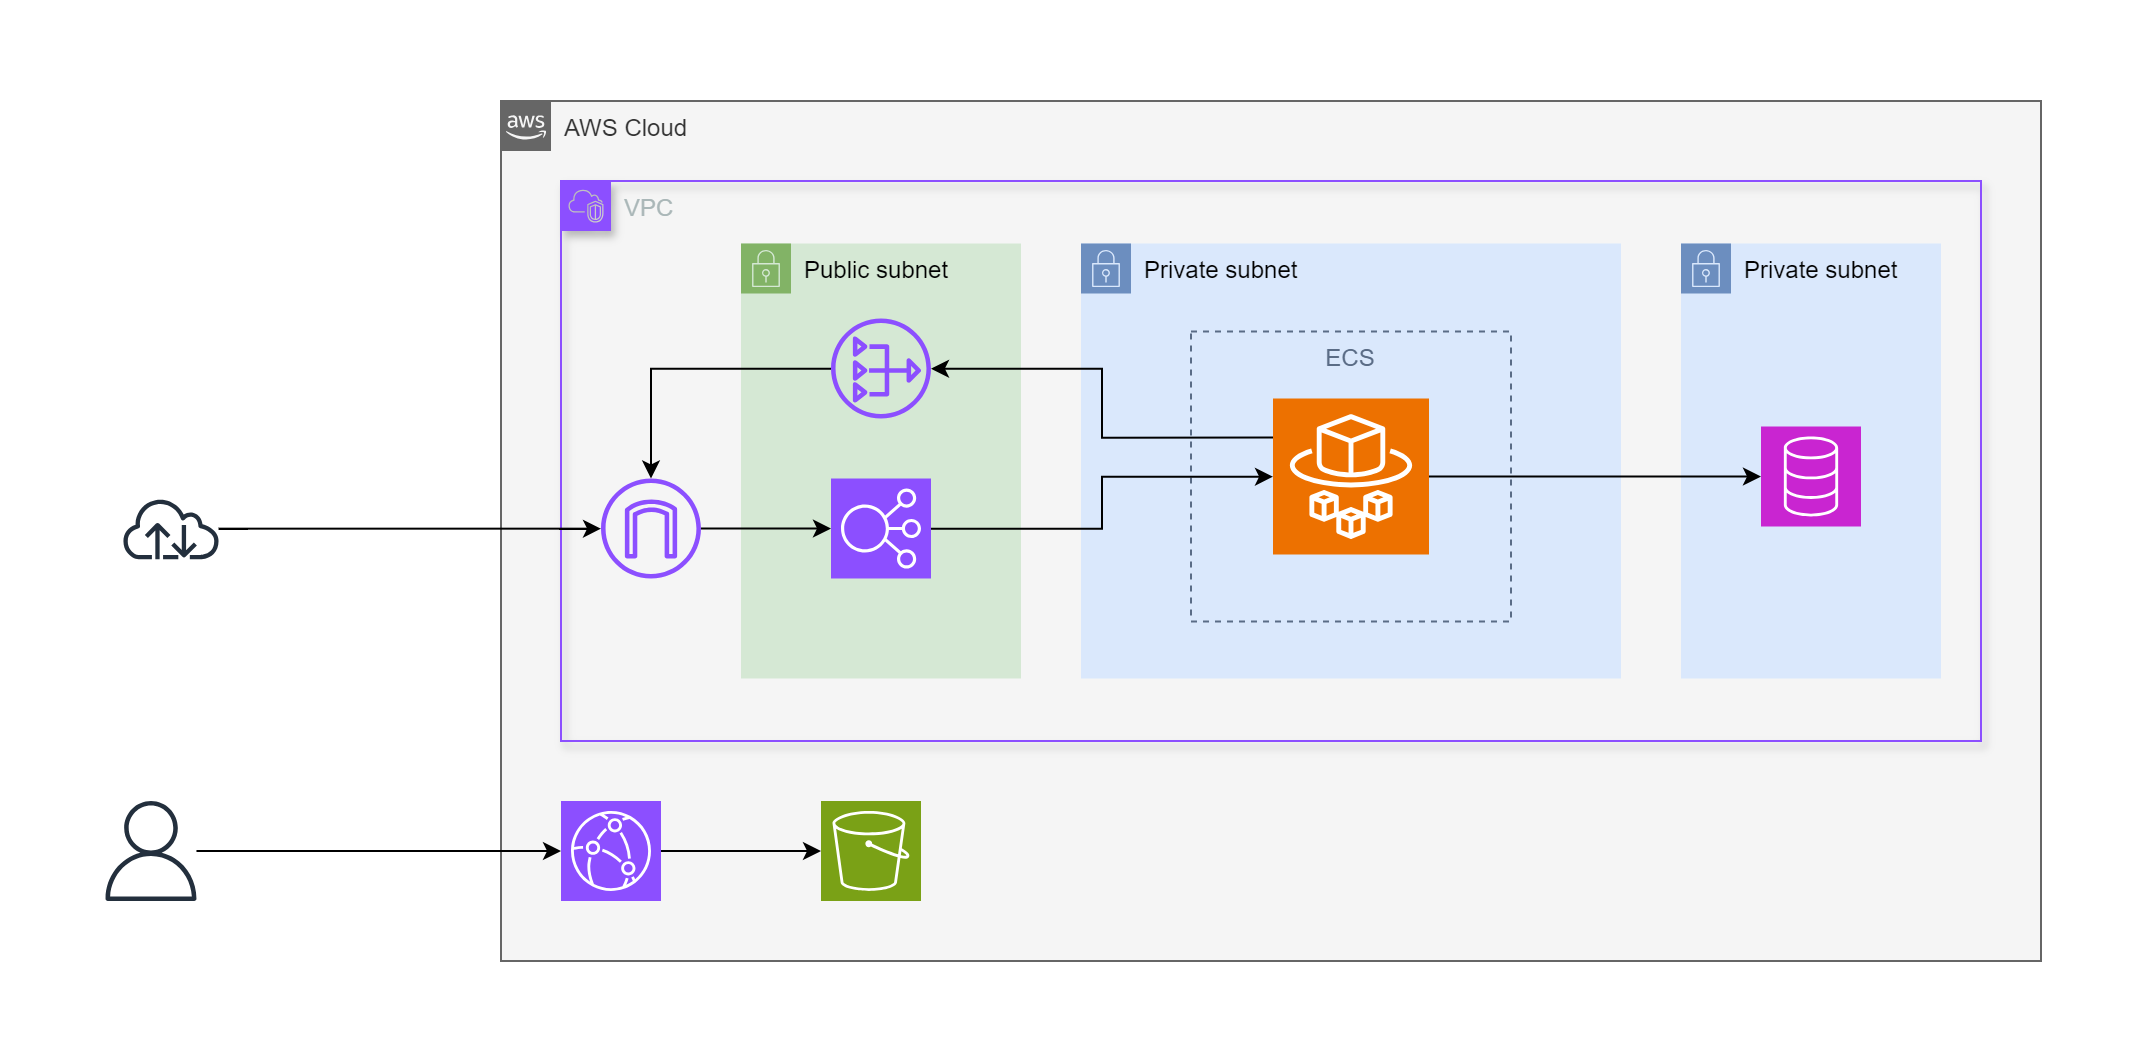

The diagram above was exported from draw.io. Its source (the exported page's mxGraphModel, read from the mxfile embedded in the PNG):
<mxGraphModel dx="1155" dy="654" grid="1" gridSize="10" guides="1" tooltips="1" connect="1" arrows="1" fold="1" page="1" pageScale="1" pageWidth="827" pageHeight="1169" background="none" math="0" shadow="0">
  <root>
    <mxCell id="0" />
    <mxCell id="1" parent="0" />
    <mxCell id="fvwAENwHUn6193kttJ-c-1" value="AWS Cloud" style="points=[[0,0],[0.25,0],[0.5,0],[0.75,0],[1,0],[1,0.25],[1,0.5],[1,0.75],[1,1],[0.75,1],[0.5,1],[0.25,1],[0,1],[0,0.75],[0,0.5],[0,0.25]];outlineConnect=0;html=1;whiteSpace=wrap;fontSize=12;fontStyle=0;container=1;pointerEvents=0;collapsible=0;recursiveResize=0;shape=mxgraph.aws4.group;grIcon=mxgraph.aws4.group_aws_cloud_alt;strokeColor=#666666;fillColor=#f5f5f5;verticalAlign=top;align=left;spacingLeft=30;fontColor=#333333;dashed=0;" parent="1" vertex="1">
      <mxGeometry x="480" y="310" width="770" height="430" as="geometry" />
    </mxCell>
    <mxCell id="fvwAENwHUn6193kttJ-c-5" value="VPC" style="points=[[0,0],[0.25,0],[0.5,0],[0.75,0],[1,0],[1,0.25],[1,0.5],[1,0.75],[1,1],[0.75,1],[0.5,1],[0.25,1],[0,1],[0,0.75],[0,0.5],[0,0.25]];outlineConnect=0;gradientColor=none;html=1;whiteSpace=wrap;fontSize=12;fontStyle=0;container=1;pointerEvents=0;collapsible=0;recursiveResize=0;shape=mxgraph.aws4.group;grIcon=mxgraph.aws4.group_vpc2;strokeColor=#8C4FFF;fillColor=none;verticalAlign=top;align=left;spacingLeft=30;fontColor=#AAB7B8;dashed=0;shadow=1;fillStyle=solid;" parent="fvwAENwHUn6193kttJ-c-1" vertex="1">
      <mxGeometry x="30" y="40" width="710" height="280" as="geometry" />
    </mxCell>
    <mxCell id="fvwAENwHUn6193kttJ-c-6" value="Public subnet" style="points=[[0,0],[0.25,0],[0.5,0],[0.75,0],[1,0],[1,0.25],[1,0.5],[1,0.75],[1,1],[0.75,1],[0.5,1],[0.25,1],[0,1],[0,0.75],[0,0.5],[0,0.25]];outlineConnect=0;html=1;whiteSpace=wrap;fontSize=12;fontStyle=0;container=1;pointerEvents=0;collapsible=0;recursiveResize=0;shape=mxgraph.aws4.group;grIcon=mxgraph.aws4.group_security_group;grStroke=0;strokeColor=#82b366;fillColor=#d5e8d4;verticalAlign=top;align=left;spacingLeft=30;dashed=0;" parent="fvwAENwHUn6193kttJ-c-5" vertex="1">
      <mxGeometry x="90" y="31.25" width="140" height="217.5" as="geometry" />
    </mxCell>
    <mxCell id="fvwAENwHUn6193kttJ-c-10" value="" style="sketch=0;outlineConnect=0;fontColor=#232F3E;gradientColor=none;fillColor=#8C4FFF;strokeColor=none;dashed=0;verticalLabelPosition=bottom;verticalAlign=top;align=center;html=1;fontSize=12;fontStyle=0;aspect=fixed;pointerEvents=1;shape=mxgraph.aws4.nat_gateway;" parent="fvwAENwHUn6193kttJ-c-6" vertex="1">
      <mxGeometry x="45" y="37.5" width="50" height="50" as="geometry" />
    </mxCell>
    <mxCell id="fvwAENwHUn6193kttJ-c-12" value="" style="sketch=0;points=[[0,0,0],[0.25,0,0],[0.5,0,0],[0.75,0,0],[1,0,0],[0,1,0],[0.25,1,0],[0.5,1,0],[0.75,1,0],[1,1,0],[0,0.25,0],[0,0.5,0],[0,0.75,0],[1,0.25,0],[1,0.5,0],[1,0.75,0]];outlineConnect=0;fontColor=#232F3E;fillColor=#8C4FFF;strokeColor=#ffffff;dashed=0;verticalLabelPosition=bottom;verticalAlign=top;align=center;html=1;fontSize=12;fontStyle=0;aspect=fixed;shape=mxgraph.aws4.resourceIcon;resIcon=mxgraph.aws4.elastic_load_balancing;" parent="fvwAENwHUn6193kttJ-c-6" vertex="1">
      <mxGeometry x="45" y="117.5" width="50" height="50" as="geometry" />
    </mxCell>
    <mxCell id="fvwAENwHUn6193kttJ-c-8" value="Private subnet" style="points=[[0,0],[0.25,0],[0.5,0],[0.75,0],[1,0],[1,0.25],[1,0.5],[1,0.75],[1,1],[0.75,1],[0.5,1],[0.25,1],[0,1],[0,0.75],[0,0.5],[0,0.25]];outlineConnect=0;html=1;whiteSpace=wrap;fontSize=12;fontStyle=0;container=1;pointerEvents=0;collapsible=0;recursiveResize=0;shape=mxgraph.aws4.group;grIcon=mxgraph.aws4.group_security_group;grStroke=0;strokeColor=#6c8ebf;fillColor=#dae8fc;verticalAlign=top;align=left;spacingLeft=30;dashed=0;" parent="fvwAENwHUn6193kttJ-c-5" vertex="1">
      <mxGeometry x="560" y="31.25" width="130" height="217.5" as="geometry" />
    </mxCell>
    <mxCell id="fvwAENwHUn6193kttJ-c-23" value="" style="sketch=0;points=[[0,0,0],[0.25,0,0],[0.5,0,0],[0.75,0,0],[1,0,0],[0,1,0],[0.25,1,0],[0.5,1,0],[0.75,1,0],[1,1,0],[0,0.25,0],[0,0.5,0],[0,0.75,0],[1,0.25,0],[1,0.5,0],[1,0.75,0]];outlineConnect=0;fontColor=#232F3E;fillColor=#C925D1;strokeColor=#ffffff;dashed=0;verticalLabelPosition=bottom;verticalAlign=top;align=center;html=1;fontSize=12;fontStyle=0;aspect=fixed;shape=mxgraph.aws4.resourceIcon;resIcon=mxgraph.aws4.database;" parent="fvwAENwHUn6193kttJ-c-8" vertex="1">
      <mxGeometry x="40" y="91.49999999999994" width="50" height="50" as="geometry" />
    </mxCell>
    <mxCell id="fvwAENwHUn6193kttJ-c-7" value="Private subnet" style="points=[[0,0],[0.25,0],[0.5,0],[0.75,0],[1,0],[1,0.25],[1,0.5],[1,0.75],[1,1],[0.75,1],[0.5,1],[0.25,1],[0,1],[0,0.75],[0,0.5],[0,0.25]];outlineConnect=0;html=1;whiteSpace=wrap;fontSize=12;fontStyle=0;container=1;pointerEvents=0;collapsible=0;recursiveResize=0;shape=mxgraph.aws4.group;grIcon=mxgraph.aws4.group_security_group;grStroke=0;strokeColor=#6c8ebf;fillColor=#dae8fc;verticalAlign=top;align=left;spacingLeft=30;dashed=0;" parent="fvwAENwHUn6193kttJ-c-5" vertex="1">
      <mxGeometry x="260" y="31.25" width="270" height="217.5" as="geometry" />
    </mxCell>
    <mxCell id="fvwAENwHUn6193kttJ-c-20" value="ECS" style="fillColor=none;strokeColor=#5A6C86;dashed=1;verticalAlign=top;fontStyle=0;fontColor=#5A6C86;whiteSpace=wrap;html=1;" parent="fvwAENwHUn6193kttJ-c-7" vertex="1">
      <mxGeometry x="55" y="44" width="160" height="145" as="geometry" />
    </mxCell>
    <mxCell id="fvwAENwHUn6193kttJ-c-21" value="" style="sketch=0;points=[[0,0,0],[0.25,0,0],[0.5,0,0],[0.75,0,0],[1,0,0],[0,1,0],[0.25,1,0],[0.5,1,0],[0.75,1,0],[1,1,0],[0,0.25,0],[0,0.5,0],[0,0.75,0],[1,0.25,0],[1,0.5,0],[1,0.75,0]];outlineConnect=0;fontColor=#232F3E;fillColor=#ED7100;strokeColor=#ffffff;dashed=0;verticalLabelPosition=bottom;verticalAlign=top;align=center;html=1;fontSize=12;fontStyle=0;aspect=fixed;shape=mxgraph.aws4.resourceIcon;resIcon=mxgraph.aws4.fargate;" parent="fvwAENwHUn6193kttJ-c-7" vertex="1">
      <mxGeometry x="96" y="77.5" width="78" height="78" as="geometry" />
    </mxCell>
    <mxCell id="fvwAENwHUn6193kttJ-c-29" style="edgeStyle=orthogonalEdgeStyle;rounded=0;orthogonalLoop=1;jettySize=auto;html=1;" parent="fvwAENwHUn6193kttJ-c-5" source="fvwAENwHUn6193kttJ-c-11" target="fvwAENwHUn6193kttJ-c-12" edge="1">
      <mxGeometry relative="1" as="geometry" />
    </mxCell>
    <mxCell id="fvwAENwHUn6193kttJ-c-11" value="" style="sketch=0;outlineConnect=0;fontColor=#232F3E;gradientColor=none;fillColor=#8C4FFF;strokeColor=none;dashed=0;verticalLabelPosition=bottom;verticalAlign=top;align=center;html=1;fontSize=12;fontStyle=0;aspect=fixed;pointerEvents=1;shape=mxgraph.aws4.internet_gateway;" parent="fvwAENwHUn6193kttJ-c-5" vertex="1">
      <mxGeometry x="20" y="148.75" width="50" height="50" as="geometry" />
    </mxCell>
    <mxCell id="fvwAENwHUn6193kttJ-c-31" style="edgeStyle=orthogonalEdgeStyle;rounded=0;orthogonalLoop=1;jettySize=auto;html=1;" parent="fvwAENwHUn6193kttJ-c-5" source="fvwAENwHUn6193kttJ-c-12" target="fvwAENwHUn6193kttJ-c-21" edge="1">
      <mxGeometry relative="1" as="geometry" />
    </mxCell>
    <mxCell id="fvwAENwHUn6193kttJ-c-32" style="edgeStyle=orthogonalEdgeStyle;rounded=0;orthogonalLoop=1;jettySize=auto;html=1;" parent="fvwAENwHUn6193kttJ-c-5" source="fvwAENwHUn6193kttJ-c-21" target="fvwAENwHUn6193kttJ-c-23" edge="1">
      <mxGeometry relative="1" as="geometry" />
    </mxCell>
    <mxCell id="fvwAENwHUn6193kttJ-c-33" style="edgeStyle=orthogonalEdgeStyle;rounded=0;orthogonalLoop=1;jettySize=auto;html=1;" parent="fvwAENwHUn6193kttJ-c-5" source="fvwAENwHUn6193kttJ-c-10" target="fvwAENwHUn6193kttJ-c-11" edge="1">
      <mxGeometry relative="1" as="geometry" />
    </mxCell>
    <mxCell id="fvwAENwHUn6193kttJ-c-34" style="edgeStyle=orthogonalEdgeStyle;rounded=0;orthogonalLoop=1;jettySize=auto;html=1;exitX=0;exitY=0.25;exitDx=0;exitDy=0;exitPerimeter=0;" parent="fvwAENwHUn6193kttJ-c-5" source="fvwAENwHUn6193kttJ-c-21" target="fvwAENwHUn6193kttJ-c-10" edge="1">
      <mxGeometry relative="1" as="geometry" />
    </mxCell>
    <mxCell id="fvwAENwHUn6193kttJ-c-27" style="edgeStyle=orthogonalEdgeStyle;rounded=0;orthogonalLoop=1;jettySize=auto;html=1;" parent="fvwAENwHUn6193kttJ-c-1" source="fvwAENwHUn6193kttJ-c-24" target="fvwAENwHUn6193kttJ-c-25" edge="1">
      <mxGeometry relative="1" as="geometry" />
    </mxCell>
    <mxCell id="fvwAENwHUn6193kttJ-c-24" value="" style="sketch=0;points=[[0,0,0],[0.25,0,0],[0.5,0,0],[0.75,0,0],[1,0,0],[0,1,0],[0.25,1,0],[0.5,1,0],[0.75,1,0],[1,1,0],[0,0.25,0],[0,0.5,0],[0,0.75,0],[1,0.25,0],[1,0.5,0],[1,0.75,0]];outlineConnect=0;fontColor=#232F3E;fillColor=#8C4FFF;strokeColor=#ffffff;dashed=0;verticalLabelPosition=bottom;verticalAlign=top;align=center;html=1;fontSize=12;fontStyle=0;aspect=fixed;shape=mxgraph.aws4.resourceIcon;resIcon=mxgraph.aws4.cloudfront;" parent="fvwAENwHUn6193kttJ-c-1" vertex="1">
      <mxGeometry x="30" y="350" width="50" height="50" as="geometry" />
    </mxCell>
    <mxCell id="fvwAENwHUn6193kttJ-c-25" value="" style="sketch=0;points=[[0,0,0],[0.25,0,0],[0.5,0,0],[0.75,0,0],[1,0,0],[0,1,0],[0.25,1,0],[0.5,1,0],[0.75,1,0],[1,1,0],[0,0.25,0],[0,0.5,0],[0,0.75,0],[1,0.25,0],[1,0.5,0],[1,0.75,0]];outlineConnect=0;fontColor=#232F3E;fillColor=#7AA116;strokeColor=#ffffff;dashed=0;verticalLabelPosition=bottom;verticalAlign=top;align=center;html=1;fontSize=12;fontStyle=0;aspect=fixed;shape=mxgraph.aws4.resourceIcon;resIcon=mxgraph.aws4.s3;" parent="fvwAENwHUn6193kttJ-c-1" vertex="1">
      <mxGeometry x="160" y="350" width="50" height="50" as="geometry" />
    </mxCell>
    <mxCell id="fvwAENwHUn6193kttJ-c-2" value="" style="sketch=0;outlineConnect=0;fontColor=#232F3E;gradientColor=none;fillColor=#232F3D;strokeColor=none;dashed=0;verticalLabelPosition=bottom;verticalAlign=top;align=center;html=1;fontSize=12;fontStyle=0;aspect=fixed;pointerEvents=1;shape=mxgraph.aws4.user;" parent="1" vertex="1">
      <mxGeometry x="280" y="660" width="50" height="50" as="geometry" />
    </mxCell>
    <mxCell id="fvwAENwHUn6193kttJ-c-28" style="edgeStyle=orthogonalEdgeStyle;rounded=0;orthogonalLoop=1;jettySize=auto;html=1;" parent="1" source="fvwAENwHUn6193kttJ-c-14" target="fvwAENwHUn6193kttJ-c-11" edge="1">
      <mxGeometry relative="1" as="geometry" />
    </mxCell>
    <mxCell id="fvwAENwHUn6193kttJ-c-14" value="" style="sketch=0;outlineConnect=0;fontColor=#232F3E;gradientColor=none;fillColor=#232F3D;strokeColor=none;dashed=0;verticalLabelPosition=bottom;verticalAlign=top;align=center;html=1;fontSize=12;fontStyle=0;aspect=fixed;pointerEvents=1;shape=mxgraph.aws4.internet;" parent="1" vertex="1">
      <mxGeometry x="290" y="508.36" width="50" height="30.78" as="geometry" />
    </mxCell>
    <mxCell id="fvwAENwHUn6193kttJ-c-26" style="edgeStyle=orthogonalEdgeStyle;rounded=0;orthogonalLoop=1;jettySize=auto;html=1;entryX=0;entryY=0.5;entryDx=0;entryDy=0;entryPerimeter=0;" parent="1" source="fvwAENwHUn6193kttJ-c-2" target="fvwAENwHUn6193kttJ-c-24" edge="1">
      <mxGeometry relative="1" as="geometry" />
    </mxCell>
  </root>
</mxGraphModel>